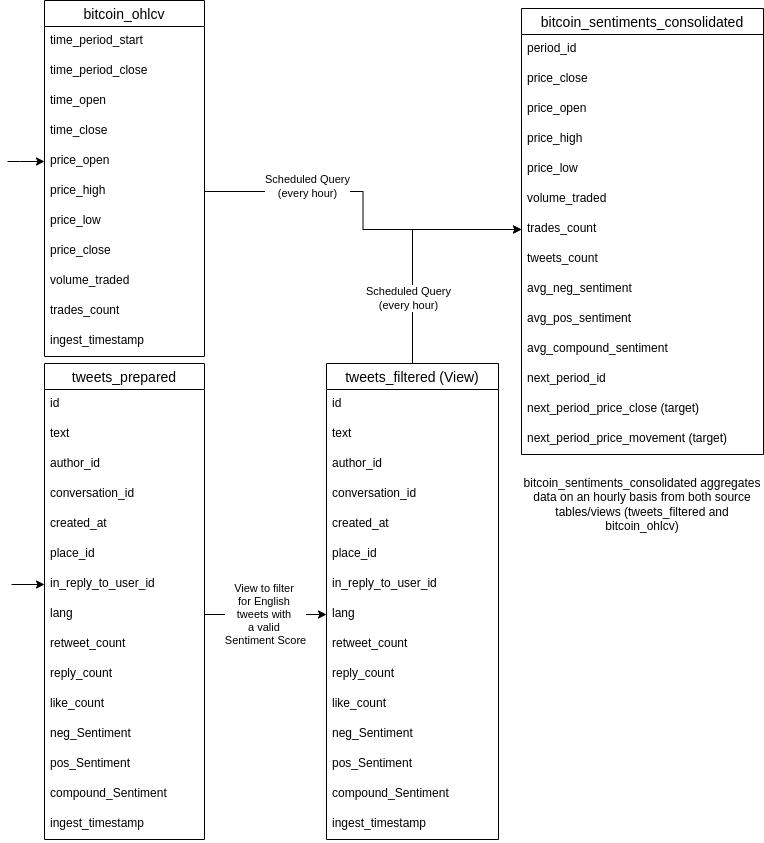

The diagram above was exported from draw.io. Its source (the exported page's mxGraphModel, read from the mxfile embedded in the PNG):
<mxGraphModel dx="1718" dy="1032" grid="0" gridSize="10" guides="0" tooltips="1" connect="1" arrows="1" fold="1" page="1" pageScale="1" pageWidth="1100" pageHeight="850" math="0" shadow="0">
  <root>
    <mxCell id="vp6M0kJpF3JWiv9EEpbZ-0" />
    <mxCell id="vp6M0kJpF3JWiv9EEpbZ-1" parent="vp6M0kJpF3JWiv9EEpbZ-0" />
    <mxCell id="iwUV1o4euz7xPxo-9A4q-13" value="bitcoin_ohlcv" style="swimlane;fontStyle=0;childLayout=stackLayout;horizontal=1;startSize=26;horizontalStack=0;resizeParent=1;resizeParentMax=0;resizeLast=0;collapsible=1;marginBottom=0;align=center;fontSize=14;" vertex="1" parent="vp6M0kJpF3JWiv9EEpbZ-1">
      <mxGeometry x="49" y="2" width="160" height="356" as="geometry" />
    </mxCell>
    <mxCell id="iwUV1o4euz7xPxo-9A4q-14" value="time_period_start" style="text;strokeColor=none;fillColor=none;spacingLeft=4;spacingRight=4;overflow=hidden;rotatable=0;points=[[0,0.5],[1,0.5]];portConstraint=eastwest;fontSize=12;" vertex="1" parent="iwUV1o4euz7xPxo-9A4q-13">
      <mxGeometry y="26" width="160" height="30" as="geometry" />
    </mxCell>
    <mxCell id="iwUV1o4euz7xPxo-9A4q-15" value="time_period_close" style="text;strokeColor=none;fillColor=none;spacingLeft=4;spacingRight=4;overflow=hidden;rotatable=0;points=[[0,0.5],[1,0.5]];portConstraint=eastwest;fontSize=12;" vertex="1" parent="iwUV1o4euz7xPxo-9A4q-13">
      <mxGeometry y="56" width="160" height="30" as="geometry" />
    </mxCell>
    <mxCell id="iwUV1o4euz7xPxo-9A4q-17" value="time_open" style="text;strokeColor=none;fillColor=none;spacingLeft=4;spacingRight=4;overflow=hidden;rotatable=0;points=[[0,0.5],[1,0.5]];portConstraint=eastwest;fontSize=12;" vertex="1" parent="iwUV1o4euz7xPxo-9A4q-13">
      <mxGeometry y="86" width="160" height="30" as="geometry" />
    </mxCell>
    <mxCell id="iwUV1o4euz7xPxo-9A4q-20" value="time_close" style="text;strokeColor=none;fillColor=none;spacingLeft=4;spacingRight=4;overflow=hidden;rotatable=0;points=[[0,0.5],[1,0.5]];portConstraint=eastwest;fontSize=12;" vertex="1" parent="iwUV1o4euz7xPxo-9A4q-13">
      <mxGeometry y="116" width="160" height="30" as="geometry" />
    </mxCell>
    <mxCell id="iwUV1o4euz7xPxo-9A4q-19" value="price_open" style="text;strokeColor=none;fillColor=none;spacingLeft=4;spacingRight=4;overflow=hidden;rotatable=0;points=[[0,0.5],[1,0.5]];portConstraint=eastwest;fontSize=12;" vertex="1" parent="iwUV1o4euz7xPxo-9A4q-13">
      <mxGeometry y="146" width="160" height="30" as="geometry" />
    </mxCell>
    <mxCell id="iwUV1o4euz7xPxo-9A4q-18" value="price_high" style="text;strokeColor=none;fillColor=none;spacingLeft=4;spacingRight=4;overflow=hidden;rotatable=0;points=[[0,0.5],[1,0.5]];portConstraint=eastwest;fontSize=12;" vertex="1" parent="iwUV1o4euz7xPxo-9A4q-13">
      <mxGeometry y="176" width="160" height="30" as="geometry" />
    </mxCell>
    <mxCell id="sZXvnYfZgaymHrLU7Ora-0" value="price_low" style="text;strokeColor=none;fillColor=none;spacingLeft=4;spacingRight=4;overflow=hidden;rotatable=0;points=[[0,0.5],[1,0.5]];portConstraint=eastwest;fontSize=12;" vertex="1" parent="iwUV1o4euz7xPxo-9A4q-13">
      <mxGeometry y="206" width="160" height="30" as="geometry" />
    </mxCell>
    <mxCell id="sZXvnYfZgaymHrLU7Ora-1" value="price_close" style="text;strokeColor=none;fillColor=none;spacingLeft=4;spacingRight=4;overflow=hidden;rotatable=0;points=[[0,0.5],[1,0.5]];portConstraint=eastwest;fontSize=12;" vertex="1" parent="iwUV1o4euz7xPxo-9A4q-13">
      <mxGeometry y="236" width="160" height="30" as="geometry" />
    </mxCell>
    <mxCell id="sZXvnYfZgaymHrLU7Ora-2" value="volume_traded" style="text;strokeColor=none;fillColor=none;spacingLeft=4;spacingRight=4;overflow=hidden;rotatable=0;points=[[0,0.5],[1,0.5]];portConstraint=eastwest;fontSize=12;" vertex="1" parent="iwUV1o4euz7xPxo-9A4q-13">
      <mxGeometry y="266" width="160" height="30" as="geometry" />
    </mxCell>
    <mxCell id="sZXvnYfZgaymHrLU7Ora-3" value="trades_count" style="text;strokeColor=none;fillColor=none;spacingLeft=4;spacingRight=4;overflow=hidden;rotatable=0;points=[[0,0.5],[1,0.5]];portConstraint=eastwest;fontSize=12;" vertex="1" parent="iwUV1o4euz7xPxo-9A4q-13">
      <mxGeometry y="296" width="160" height="30" as="geometry" />
    </mxCell>
    <mxCell id="sZXvnYfZgaymHrLU7Ora-4" value="ingest_timestamp" style="text;strokeColor=none;fillColor=none;spacingLeft=4;spacingRight=4;overflow=hidden;rotatable=0;points=[[0,0.5],[1,0.5]];portConstraint=eastwest;fontSize=12;" vertex="1" parent="iwUV1o4euz7xPxo-9A4q-13">
      <mxGeometry y="326" width="160" height="30" as="geometry" />
    </mxCell>
    <mxCell id="sZXvnYfZgaymHrLU7Ora-7" value="tweets_prepared" style="swimlane;fontStyle=0;childLayout=stackLayout;horizontal=1;startSize=26;horizontalStack=0;resizeParent=1;resizeParentMax=0;resizeLast=0;collapsible=1;marginBottom=0;align=center;fontSize=14;" vertex="1" parent="vp6M0kJpF3JWiv9EEpbZ-1">
      <mxGeometry x="49" y="365" width="160" height="476" as="geometry" />
    </mxCell>
    <mxCell id="sZXvnYfZgaymHrLU7Ora-8" value="id" style="text;strokeColor=none;fillColor=none;spacingLeft=4;spacingRight=4;overflow=hidden;rotatable=0;points=[[0,0.5],[1,0.5]];portConstraint=eastwest;fontSize=12;" vertex="1" parent="sZXvnYfZgaymHrLU7Ora-7">
      <mxGeometry y="26" width="160" height="30" as="geometry" />
    </mxCell>
    <mxCell id="sZXvnYfZgaymHrLU7Ora-9" value="text" style="text;strokeColor=none;fillColor=none;spacingLeft=4;spacingRight=4;overflow=hidden;rotatable=0;points=[[0,0.5],[1,0.5]];portConstraint=eastwest;fontSize=12;" vertex="1" parent="sZXvnYfZgaymHrLU7Ora-7">
      <mxGeometry y="56" width="160" height="30" as="geometry" />
    </mxCell>
    <mxCell id="sZXvnYfZgaymHrLU7Ora-10" value="author_id" style="text;strokeColor=none;fillColor=none;spacingLeft=4;spacingRight=4;overflow=hidden;rotatable=0;points=[[0,0.5],[1,0.5]];portConstraint=eastwest;fontSize=12;" vertex="1" parent="sZXvnYfZgaymHrLU7Ora-7">
      <mxGeometry y="86" width="160" height="30" as="geometry" />
    </mxCell>
    <mxCell id="sZXvnYfZgaymHrLU7Ora-11" value="conversation_id" style="text;strokeColor=none;fillColor=none;spacingLeft=4;spacingRight=4;overflow=hidden;rotatable=0;points=[[0,0.5],[1,0.5]];portConstraint=eastwest;fontSize=12;" vertex="1" parent="sZXvnYfZgaymHrLU7Ora-7">
      <mxGeometry y="116" width="160" height="30" as="geometry" />
    </mxCell>
    <mxCell id="sZXvnYfZgaymHrLU7Ora-12" value="created_at" style="text;strokeColor=none;fillColor=none;spacingLeft=4;spacingRight=4;overflow=hidden;rotatable=0;points=[[0,0.5],[1,0.5]];portConstraint=eastwest;fontSize=12;" vertex="1" parent="sZXvnYfZgaymHrLU7Ora-7">
      <mxGeometry y="146" width="160" height="30" as="geometry" />
    </mxCell>
    <mxCell id="sZXvnYfZgaymHrLU7Ora-13" value="place_id" style="text;strokeColor=none;fillColor=none;spacingLeft=4;spacingRight=4;overflow=hidden;rotatable=0;points=[[0,0.5],[1,0.5]];portConstraint=eastwest;fontSize=12;" vertex="1" parent="sZXvnYfZgaymHrLU7Ora-7">
      <mxGeometry y="176" width="160" height="30" as="geometry" />
    </mxCell>
    <mxCell id="sZXvnYfZgaymHrLU7Ora-14" value="in_reply_to_user_id" style="text;strokeColor=none;fillColor=none;spacingLeft=4;spacingRight=4;overflow=hidden;rotatable=0;points=[[0,0.5],[1,0.5]];portConstraint=eastwest;fontSize=12;" vertex="1" parent="sZXvnYfZgaymHrLU7Ora-7">
      <mxGeometry y="206" width="160" height="30" as="geometry" />
    </mxCell>
    <mxCell id="sZXvnYfZgaymHrLU7Ora-15" value="lang" style="text;strokeColor=none;fillColor=none;spacingLeft=4;spacingRight=4;overflow=hidden;rotatable=0;points=[[0,0.5],[1,0.5]];portConstraint=eastwest;fontSize=12;" vertex="1" parent="sZXvnYfZgaymHrLU7Ora-7">
      <mxGeometry y="236" width="160" height="30" as="geometry" />
    </mxCell>
    <mxCell id="sZXvnYfZgaymHrLU7Ora-16" value="retweet_count" style="text;strokeColor=none;fillColor=none;spacingLeft=4;spacingRight=4;overflow=hidden;rotatable=0;points=[[0,0.5],[1,0.5]];portConstraint=eastwest;fontSize=12;" vertex="1" parent="sZXvnYfZgaymHrLU7Ora-7">
      <mxGeometry y="266" width="160" height="30" as="geometry" />
    </mxCell>
    <mxCell id="sZXvnYfZgaymHrLU7Ora-17" value="reply_count" style="text;strokeColor=none;fillColor=none;spacingLeft=4;spacingRight=4;overflow=hidden;rotatable=0;points=[[0,0.5],[1,0.5]];portConstraint=eastwest;fontSize=12;" vertex="1" parent="sZXvnYfZgaymHrLU7Ora-7">
      <mxGeometry y="296" width="160" height="30" as="geometry" />
    </mxCell>
    <mxCell id="sZXvnYfZgaymHrLU7Ora-18" value="like_count" style="text;strokeColor=none;fillColor=none;spacingLeft=4;spacingRight=4;overflow=hidden;rotatable=0;points=[[0,0.5],[1,0.5]];portConstraint=eastwest;fontSize=12;" vertex="1" parent="sZXvnYfZgaymHrLU7Ora-7">
      <mxGeometry y="326" width="160" height="30" as="geometry" />
    </mxCell>
    <mxCell id="sZXvnYfZgaymHrLU7Ora-19" value="neg_Sentiment" style="text;strokeColor=none;fillColor=none;spacingLeft=4;spacingRight=4;overflow=hidden;rotatable=0;points=[[0,0.5],[1,0.5]];portConstraint=eastwest;fontSize=12;" vertex="1" parent="sZXvnYfZgaymHrLU7Ora-7">
      <mxGeometry y="356" width="160" height="30" as="geometry" />
    </mxCell>
    <mxCell id="sZXvnYfZgaymHrLU7Ora-20" value="pos_Sentiment" style="text;strokeColor=none;fillColor=none;spacingLeft=4;spacingRight=4;overflow=hidden;rotatable=0;points=[[0,0.5],[1,0.5]];portConstraint=eastwest;fontSize=12;" vertex="1" parent="sZXvnYfZgaymHrLU7Ora-7">
      <mxGeometry y="386" width="160" height="30" as="geometry" />
    </mxCell>
    <mxCell id="sZXvnYfZgaymHrLU7Ora-21" value="compound_Sentiment" style="text;strokeColor=none;fillColor=none;spacingLeft=4;spacingRight=4;overflow=hidden;rotatable=0;points=[[0,0.5],[1,0.5]];portConstraint=eastwest;fontSize=12;" vertex="1" parent="sZXvnYfZgaymHrLU7Ora-7">
      <mxGeometry y="416" width="160" height="30" as="geometry" />
    </mxCell>
    <mxCell id="sZXvnYfZgaymHrLU7Ora-22" value="ingest_timestamp" style="text;strokeColor=none;fillColor=none;spacingLeft=4;spacingRight=4;overflow=hidden;rotatable=0;points=[[0,0.5],[1,0.5]];portConstraint=eastwest;fontSize=12;" vertex="1" parent="sZXvnYfZgaymHrLU7Ora-7">
      <mxGeometry y="446" width="160" height="30" as="geometry" />
    </mxCell>
    <mxCell id="sZXvnYfZgaymHrLU7Ora-23" value="tweets_filtered (View)" style="swimlane;fontStyle=0;childLayout=stackLayout;horizontal=1;startSize=26;horizontalStack=0;resizeParent=1;resizeParentMax=0;resizeLast=0;collapsible=1;marginBottom=0;align=center;fontSize=14;" vertex="1" parent="vp6M0kJpF3JWiv9EEpbZ-1">
      <mxGeometry x="331" y="365" width="172" height="476" as="geometry" />
    </mxCell>
    <mxCell id="sZXvnYfZgaymHrLU7Ora-24" value="id" style="text;strokeColor=none;fillColor=none;spacingLeft=4;spacingRight=4;overflow=hidden;rotatable=0;points=[[0,0.5],[1,0.5]];portConstraint=eastwest;fontSize=12;" vertex="1" parent="sZXvnYfZgaymHrLU7Ora-23">
      <mxGeometry y="26" width="172" height="30" as="geometry" />
    </mxCell>
    <mxCell id="sZXvnYfZgaymHrLU7Ora-25" value="text" style="text;strokeColor=none;fillColor=none;spacingLeft=4;spacingRight=4;overflow=hidden;rotatable=0;points=[[0,0.5],[1,0.5]];portConstraint=eastwest;fontSize=12;" vertex="1" parent="sZXvnYfZgaymHrLU7Ora-23">
      <mxGeometry y="56" width="172" height="30" as="geometry" />
    </mxCell>
    <mxCell id="sZXvnYfZgaymHrLU7Ora-26" value="author_id" style="text;strokeColor=none;fillColor=none;spacingLeft=4;spacingRight=4;overflow=hidden;rotatable=0;points=[[0,0.5],[1,0.5]];portConstraint=eastwest;fontSize=12;" vertex="1" parent="sZXvnYfZgaymHrLU7Ora-23">
      <mxGeometry y="86" width="172" height="30" as="geometry" />
    </mxCell>
    <mxCell id="sZXvnYfZgaymHrLU7Ora-27" value="conversation_id" style="text;strokeColor=none;fillColor=none;spacingLeft=4;spacingRight=4;overflow=hidden;rotatable=0;points=[[0,0.5],[1,0.5]];portConstraint=eastwest;fontSize=12;" vertex="1" parent="sZXvnYfZgaymHrLU7Ora-23">
      <mxGeometry y="116" width="172" height="30" as="geometry" />
    </mxCell>
    <mxCell id="sZXvnYfZgaymHrLU7Ora-28" value="created_at" style="text;strokeColor=none;fillColor=none;spacingLeft=4;spacingRight=4;overflow=hidden;rotatable=0;points=[[0,0.5],[1,0.5]];portConstraint=eastwest;fontSize=12;" vertex="1" parent="sZXvnYfZgaymHrLU7Ora-23">
      <mxGeometry y="146" width="172" height="30" as="geometry" />
    </mxCell>
    <mxCell id="sZXvnYfZgaymHrLU7Ora-29" value="place_id" style="text;strokeColor=none;fillColor=none;spacingLeft=4;spacingRight=4;overflow=hidden;rotatable=0;points=[[0,0.5],[1,0.5]];portConstraint=eastwest;fontSize=12;" vertex="1" parent="sZXvnYfZgaymHrLU7Ora-23">
      <mxGeometry y="176" width="172" height="30" as="geometry" />
    </mxCell>
    <mxCell id="sZXvnYfZgaymHrLU7Ora-30" value="in_reply_to_user_id" style="text;strokeColor=none;fillColor=none;spacingLeft=4;spacingRight=4;overflow=hidden;rotatable=0;points=[[0,0.5],[1,0.5]];portConstraint=eastwest;fontSize=12;" vertex="1" parent="sZXvnYfZgaymHrLU7Ora-23">
      <mxGeometry y="206" width="172" height="30" as="geometry" />
    </mxCell>
    <mxCell id="sZXvnYfZgaymHrLU7Ora-31" value="lang" style="text;strokeColor=none;fillColor=none;spacingLeft=4;spacingRight=4;overflow=hidden;rotatable=0;points=[[0,0.5],[1,0.5]];portConstraint=eastwest;fontSize=12;" vertex="1" parent="sZXvnYfZgaymHrLU7Ora-23">
      <mxGeometry y="236" width="172" height="30" as="geometry" />
    </mxCell>
    <mxCell id="sZXvnYfZgaymHrLU7Ora-32" value="retweet_count" style="text;strokeColor=none;fillColor=none;spacingLeft=4;spacingRight=4;overflow=hidden;rotatable=0;points=[[0,0.5],[1,0.5]];portConstraint=eastwest;fontSize=12;" vertex="1" parent="sZXvnYfZgaymHrLU7Ora-23">
      <mxGeometry y="266" width="172" height="30" as="geometry" />
    </mxCell>
    <mxCell id="sZXvnYfZgaymHrLU7Ora-33" value="reply_count" style="text;strokeColor=none;fillColor=none;spacingLeft=4;spacingRight=4;overflow=hidden;rotatable=0;points=[[0,0.5],[1,0.5]];portConstraint=eastwest;fontSize=12;" vertex="1" parent="sZXvnYfZgaymHrLU7Ora-23">
      <mxGeometry y="296" width="172" height="30" as="geometry" />
    </mxCell>
    <mxCell id="sZXvnYfZgaymHrLU7Ora-34" value="like_count" style="text;strokeColor=none;fillColor=none;spacingLeft=4;spacingRight=4;overflow=hidden;rotatable=0;points=[[0,0.5],[1,0.5]];portConstraint=eastwest;fontSize=12;" vertex="1" parent="sZXvnYfZgaymHrLU7Ora-23">
      <mxGeometry y="326" width="172" height="30" as="geometry" />
    </mxCell>
    <mxCell id="sZXvnYfZgaymHrLU7Ora-35" value="neg_Sentiment" style="text;strokeColor=none;fillColor=none;spacingLeft=4;spacingRight=4;overflow=hidden;rotatable=0;points=[[0,0.5],[1,0.5]];portConstraint=eastwest;fontSize=12;" vertex="1" parent="sZXvnYfZgaymHrLU7Ora-23">
      <mxGeometry y="356" width="172" height="30" as="geometry" />
    </mxCell>
    <mxCell id="sZXvnYfZgaymHrLU7Ora-36" value="pos_Sentiment" style="text;strokeColor=none;fillColor=none;spacingLeft=4;spacingRight=4;overflow=hidden;rotatable=0;points=[[0,0.5],[1,0.5]];portConstraint=eastwest;fontSize=12;" vertex="1" parent="sZXvnYfZgaymHrLU7Ora-23">
      <mxGeometry y="386" width="172" height="30" as="geometry" />
    </mxCell>
    <mxCell id="sZXvnYfZgaymHrLU7Ora-37" value="compound_Sentiment" style="text;strokeColor=none;fillColor=none;spacingLeft=4;spacingRight=4;overflow=hidden;rotatable=0;points=[[0,0.5],[1,0.5]];portConstraint=eastwest;fontSize=12;" vertex="1" parent="sZXvnYfZgaymHrLU7Ora-23">
      <mxGeometry y="416" width="172" height="30" as="geometry" />
    </mxCell>
    <mxCell id="sZXvnYfZgaymHrLU7Ora-38" value="ingest_timestamp" style="text;strokeColor=none;fillColor=none;spacingLeft=4;spacingRight=4;overflow=hidden;rotatable=0;points=[[0,0.5],[1,0.5]];portConstraint=eastwest;fontSize=12;" vertex="1" parent="sZXvnYfZgaymHrLU7Ora-23">
      <mxGeometry y="446" width="172" height="30" as="geometry" />
    </mxCell>
    <mxCell id="sZXvnYfZgaymHrLU7Ora-39" value="View to filter &lt;br&gt;for English &lt;br&gt;tweets with &lt;br&gt;a valid &lt;br&gt;Sentiment Score" style="edgeStyle=orthogonalEdgeStyle;rounded=0;orthogonalLoop=1;jettySize=auto;html=1;exitX=1;exitY=0.5;exitDx=0;exitDy=0;entryX=0;entryY=0.5;entryDx=0;entryDy=0;" edge="1" parent="vp6M0kJpF3JWiv9EEpbZ-1" source="sZXvnYfZgaymHrLU7Ora-15" target="sZXvnYfZgaymHrLU7Ora-31">
      <mxGeometry relative="1" as="geometry" />
    </mxCell>
    <mxCell id="sZXvnYfZgaymHrLU7Ora-40" value="bitcoin_sentiments_consolidated" style="swimlane;fontStyle=0;childLayout=stackLayout;horizontal=1;startSize=26;horizontalStack=0;resizeParent=1;resizeParentMax=0;resizeLast=0;collapsible=1;marginBottom=0;align=center;fontSize=14;" vertex="1" parent="vp6M0kJpF3JWiv9EEpbZ-1">
      <mxGeometry x="526" y="10" width="242" height="446" as="geometry" />
    </mxCell>
    <mxCell id="sZXvnYfZgaymHrLU7Ora-41" value="period_id" style="text;strokeColor=none;fillColor=none;spacingLeft=4;spacingRight=4;overflow=hidden;rotatable=0;points=[[0,0.5],[1,0.5]];portConstraint=eastwest;fontSize=12;" vertex="1" parent="sZXvnYfZgaymHrLU7Ora-40">
      <mxGeometry y="26" width="242" height="30" as="geometry" />
    </mxCell>
    <mxCell id="sZXvnYfZgaymHrLU7Ora-42" value="price_close" style="text;strokeColor=none;fillColor=none;spacingLeft=4;spacingRight=4;overflow=hidden;rotatable=0;points=[[0,0.5],[1,0.5]];portConstraint=eastwest;fontSize=12;" vertex="1" parent="sZXvnYfZgaymHrLU7Ora-40">
      <mxGeometry y="56" width="242" height="30" as="geometry" />
    </mxCell>
    <mxCell id="sZXvnYfZgaymHrLU7Ora-43" value="price_open" style="text;strokeColor=none;fillColor=none;spacingLeft=4;spacingRight=4;overflow=hidden;rotatable=0;points=[[0,0.5],[1,0.5]];portConstraint=eastwest;fontSize=12;" vertex="1" parent="sZXvnYfZgaymHrLU7Ora-40">
      <mxGeometry y="86" width="242" height="30" as="geometry" />
    </mxCell>
    <mxCell id="sZXvnYfZgaymHrLU7Ora-44" value="price_high" style="text;strokeColor=none;fillColor=none;spacingLeft=4;spacingRight=4;overflow=hidden;rotatable=0;points=[[0,0.5],[1,0.5]];portConstraint=eastwest;fontSize=12;" vertex="1" parent="sZXvnYfZgaymHrLU7Ora-40">
      <mxGeometry y="116" width="242" height="30" as="geometry" />
    </mxCell>
    <mxCell id="sZXvnYfZgaymHrLU7Ora-45" value="price_low" style="text;strokeColor=none;fillColor=none;spacingLeft=4;spacingRight=4;overflow=hidden;rotatable=0;points=[[0,0.5],[1,0.5]];portConstraint=eastwest;fontSize=12;" vertex="1" parent="sZXvnYfZgaymHrLU7Ora-40">
      <mxGeometry y="146" width="242" height="30" as="geometry" />
    </mxCell>
    <mxCell id="sZXvnYfZgaymHrLU7Ora-46" value="volume_traded" style="text;strokeColor=none;fillColor=none;spacingLeft=4;spacingRight=4;overflow=hidden;rotatable=0;points=[[0,0.5],[1,0.5]];portConstraint=eastwest;fontSize=12;" vertex="1" parent="sZXvnYfZgaymHrLU7Ora-40">
      <mxGeometry y="176" width="242" height="30" as="geometry" />
    </mxCell>
    <mxCell id="sZXvnYfZgaymHrLU7Ora-47" value="trades_count" style="text;strokeColor=none;fillColor=none;spacingLeft=4;spacingRight=4;overflow=hidden;rotatable=0;points=[[0,0.5],[1,0.5]];portConstraint=eastwest;fontSize=12;" vertex="1" parent="sZXvnYfZgaymHrLU7Ora-40">
      <mxGeometry y="206" width="242" height="30" as="geometry" />
    </mxCell>
    <mxCell id="sZXvnYfZgaymHrLU7Ora-48" value="tweets_count" style="text;strokeColor=none;fillColor=none;spacingLeft=4;spacingRight=4;overflow=hidden;rotatable=0;points=[[0,0.5],[1,0.5]];portConstraint=eastwest;fontSize=12;" vertex="1" parent="sZXvnYfZgaymHrLU7Ora-40">
      <mxGeometry y="236" width="242" height="30" as="geometry" />
    </mxCell>
    <mxCell id="sZXvnYfZgaymHrLU7Ora-49" value="avg_neg_sentiment" style="text;strokeColor=none;fillColor=none;spacingLeft=4;spacingRight=4;overflow=hidden;rotatable=0;points=[[0,0.5],[1,0.5]];portConstraint=eastwest;fontSize=12;" vertex="1" parent="sZXvnYfZgaymHrLU7Ora-40">
      <mxGeometry y="266" width="242" height="30" as="geometry" />
    </mxCell>
    <mxCell id="sZXvnYfZgaymHrLU7Ora-50" value="avg_pos_sentiment" style="text;strokeColor=none;fillColor=none;spacingLeft=4;spacingRight=4;overflow=hidden;rotatable=0;points=[[0,0.5],[1,0.5]];portConstraint=eastwest;fontSize=12;" vertex="1" parent="sZXvnYfZgaymHrLU7Ora-40">
      <mxGeometry y="296" width="242" height="30" as="geometry" />
    </mxCell>
    <mxCell id="sZXvnYfZgaymHrLU7Ora-51" value="avg_compound_sentiment" style="text;strokeColor=none;fillColor=none;spacingLeft=4;spacingRight=4;overflow=hidden;rotatable=0;points=[[0,0.5],[1,0.5]];portConstraint=eastwest;fontSize=12;" vertex="1" parent="sZXvnYfZgaymHrLU7Ora-40">
      <mxGeometry y="326" width="242" height="30" as="geometry" />
    </mxCell>
    <mxCell id="sZXvnYfZgaymHrLU7Ora-52" value="next_period_id" style="text;strokeColor=none;fillColor=none;spacingLeft=4;spacingRight=4;overflow=hidden;rotatable=0;points=[[0,0.5],[1,0.5]];portConstraint=eastwest;fontSize=12;" vertex="1" parent="sZXvnYfZgaymHrLU7Ora-40">
      <mxGeometry y="356" width="242" height="30" as="geometry" />
    </mxCell>
    <mxCell id="sZXvnYfZgaymHrLU7Ora-53" value="next_period_price_close (target)" style="text;strokeColor=none;fillColor=none;spacingLeft=4;spacingRight=4;overflow=hidden;rotatable=0;points=[[0,0.5],[1,0.5]];portConstraint=eastwest;fontSize=12;" vertex="1" parent="sZXvnYfZgaymHrLU7Ora-40">
      <mxGeometry y="386" width="242" height="30" as="geometry" />
    </mxCell>
    <mxCell id="sZXvnYfZgaymHrLU7Ora-54" value="next_period_price_movement (target)" style="text;strokeColor=none;fillColor=none;spacingLeft=4;spacingRight=4;overflow=hidden;rotatable=0;points=[[0,0.5],[1,0.5]];portConstraint=eastwest;fontSize=12;" vertex="1" parent="sZXvnYfZgaymHrLU7Ora-40">
      <mxGeometry y="416" width="242" height="30" as="geometry" />
    </mxCell>
    <mxCell id="sZXvnYfZgaymHrLU7Ora-56" value="" style="edgeStyle=orthogonalEdgeStyle;rounded=0;orthogonalLoop=1;jettySize=auto;html=1;entryX=0;entryY=0.5;entryDx=0;entryDy=0;" edge="1" parent="vp6M0kJpF3JWiv9EEpbZ-1" target="iwUV1o4euz7xPxo-9A4q-19">
      <mxGeometry relative="1" as="geometry">
        <mxPoint x="12" y="163" as="sourcePoint" />
        <mxPoint x="459" y="629" as="targetPoint" />
        <Array as="points">
          <mxPoint x="25" y="163" />
          <mxPoint x="25" y="163" />
        </Array>
      </mxGeometry>
    </mxCell>
    <mxCell id="sZXvnYfZgaymHrLU7Ora-57" value="" style="edgeStyle=orthogonalEdgeStyle;rounded=0;orthogonalLoop=1;jettySize=auto;html=1;entryX=0;entryY=0.5;entryDx=0;entryDy=0;" edge="1" parent="vp6M0kJpF3JWiv9EEpbZ-1" target="sZXvnYfZgaymHrLU7Ora-14">
      <mxGeometry relative="1" as="geometry">
        <mxPoint x="16" y="586" as="sourcePoint" />
        <mxPoint x="92" y="582" as="targetPoint" />
        <Array as="points">
          <mxPoint x="16" y="586" />
        </Array>
      </mxGeometry>
    </mxCell>
    <mxCell id="sZXvnYfZgaymHrLU7Ora-58" value="Scheduled Query&lt;br&gt;(every hour)" style="edgeStyle=orthogonalEdgeStyle;rounded=0;orthogonalLoop=1;jettySize=auto;html=1;exitX=1;exitY=0.5;exitDx=0;exitDy=0;entryX=0;entryY=0.5;entryDx=0;entryDy=0;" edge="1" parent="vp6M0kJpF3JWiv9EEpbZ-1" source="iwUV1o4euz7xPxo-9A4q-18" target="sZXvnYfZgaymHrLU7Ora-47">
      <mxGeometry x="-0.4163" y="5" relative="1" as="geometry">
        <mxPoint x="619" y="178" as="targetPoint" />
        <mxPoint as="offset" />
      </mxGeometry>
    </mxCell>
    <mxCell id="sZXvnYfZgaymHrLU7Ora-59" value="Scheduled Query&lt;br&gt;(every hour)" style="edgeStyle=orthogonalEdgeStyle;rounded=0;orthogonalLoop=1;jettySize=auto;html=1;entryX=0;entryY=0.5;entryDx=0;entryDy=0;" edge="1" parent="vp6M0kJpF3JWiv9EEpbZ-1" source="sZXvnYfZgaymHrLU7Ora-23" target="sZXvnYfZgaymHrLU7Ora-47">
      <mxGeometry x="-0.4641" y="4" relative="1" as="geometry">
        <mxPoint x="575" y="342" as="targetPoint" />
        <mxPoint as="offset" />
      </mxGeometry>
    </mxCell>
    <mxCell id="71mr6d_mq_rBU4H7PNHH-0" value="bitcoin_sentiments_consolidated aggregates data on an hourly basis from both source tables/views (tweets_filtered and bitcoin_ohlcv)" style="text;html=1;strokeColor=none;fillColor=none;align=center;verticalAlign=middle;whiteSpace=wrap;rounded=0;" vertex="1" parent="vp6M0kJpF3JWiv9EEpbZ-1">
      <mxGeometry x="526" y="460" width="242" height="92" as="geometry" />
    </mxCell>
  </root>
</mxGraphModel>